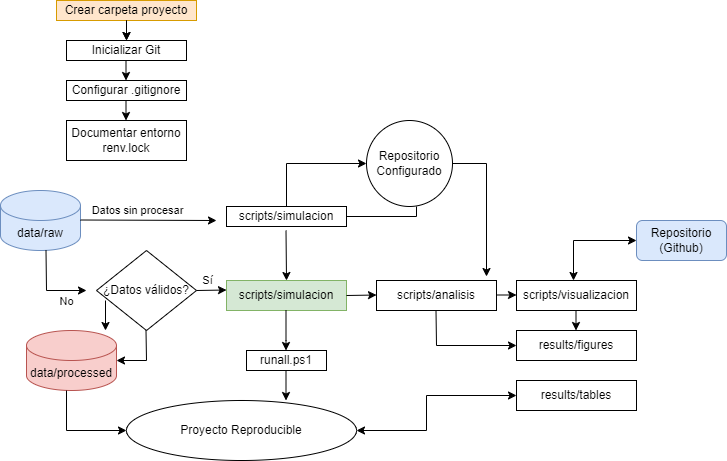

The diagram above was exported from draw.io. Its source (the exported page's mxGraphModel, read from the mxfile embedded in the PNG):
<mxGraphModel dx="872" dy="465" grid="1" gridSize="10" guides="1" tooltips="1" connect="1" arrows="1" fold="1" page="1" pageScale="1" pageWidth="827" pageHeight="1169" math="0" shadow="0">
  <root>
    <mxCell id="0" />
    <mxCell id="1" parent="0" />
    <mxCell id="YMni6RrNoNcG9ZUs58oP-1" parent="1" style="rounded=0;whiteSpace=wrap;html=1;fillColor=#ffe6cc;strokeColor=#d79b00;" value="Crear carpeta proyecto" vertex="1">
      <mxGeometry height="20" width="140" x="310" y="10" as="geometry" />
    </mxCell>
    <mxCell id="YMni6RrNoNcG9ZUs58oP-2" parent="1" style="rounded=0;whiteSpace=wrap;html=1;" value="Inicializar Git" vertex="1">
      <mxGeometry height="20" width="120" x="320" y="50" as="geometry" />
    </mxCell>
    <mxCell id="YMni6RrNoNcG9ZUs58oP-3" parent="1" style="rounded=0;whiteSpace=wrap;html=1;" value="Configurar .gitignore" vertex="1">
      <mxGeometry height="20" width="120" x="320" y="90" as="geometry" />
    </mxCell>
    <mxCell id="YMni6RrNoNcG9ZUs58oP-4" parent="1" style="rounded=0;whiteSpace=wrap;html=1;" value="Documentar entorno renv.lock" vertex="1">
      <mxGeometry height="40" width="120" x="320" y="130" as="geometry" />
    </mxCell>
    <mxCell id="YMni6RrNoNcG9ZUs58oP-5" parent="1" style="ellipse;whiteSpace=wrap;html=1;aspect=fixed;" value="Repositorio Configurado" vertex="1">
      <mxGeometry height="86" width="86" x="620" y="130" as="geometry" />
    </mxCell>
    <mxCell id="YMni6RrNoNcG9ZUs58oP-6" parent="1" style="rounded=0;whiteSpace=wrap;html=1;" value="runall.ps1" vertex="1">
      <mxGeometry height="20" width="80" x="500" y="360" as="geometry" />
    </mxCell>
    <mxCell id="YMni6RrNoNcG9ZUs58oP-7" parent="1" style="rounded=0;whiteSpace=wrap;html=1;" value="scripts/analisis" vertex="1">
      <mxGeometry height="30" width="120" x="630" y="290" as="geometry" />
    </mxCell>
    <mxCell id="YMni6RrNoNcG9ZUs58oP-8" parent="1" style="rounded=0;whiteSpace=wrap;html=1;" value="scripts/simulacion" vertex="1">
      <mxGeometry height="20" width="120" x="480" y="216" as="geometry" />
    </mxCell>
    <mxCell id="YMni6RrNoNcG9ZUs58oP-9" parent="1" style="rhombus;whiteSpace=wrap;html=1;" value="¿Datos válidos?" vertex="1">
      <mxGeometry height="80" width="100" x="350" y="260" as="geometry" />
    </mxCell>
    <mxCell id="YMni6RrNoNcG9ZUs58oP-24" edge="1" parent="1" style="endArrow=classic;html=1;rounded=0;" value="">
      <mxGeometry height="50" relative="1" width="50" as="geometry">
        <mxPoint x="380" y="30" as="sourcePoint" />
        <mxPoint x="380" y="50" as="targetPoint" />
      </mxGeometry>
    </mxCell>
    <mxCell id="YMni6RrNoNcG9ZUs58oP-26" edge="1" parent="1" style="endArrow=classic;html=1;rounded=0;" value="">
      <mxGeometry height="50" relative="1" width="50" as="geometry">
        <mxPoint x="380" y="30" as="sourcePoint" />
        <mxPoint x="380" y="50" as="targetPoint" />
      </mxGeometry>
    </mxCell>
    <mxCell id="YMni6RrNoNcG9ZUs58oP-27" edge="1" parent="1" style="endArrow=classic;html=1;rounded=0;" value="">
      <mxGeometry height="50" relative="1" width="50" as="geometry">
        <mxPoint x="379.5" y="70" as="sourcePoint" />
        <mxPoint x="379.5" y="90" as="targetPoint" />
      </mxGeometry>
    </mxCell>
    <mxCell id="YMni6RrNoNcG9ZUs58oP-29" edge="1" parent="1" style="endArrow=classic;html=1;rounded=0;" value="">
      <mxGeometry height="50" relative="1" width="50" as="geometry">
        <mxPoint x="379.5" y="110" as="sourcePoint" />
        <mxPoint x="379.5" y="130" as="targetPoint" />
      </mxGeometry>
    </mxCell>
    <mxCell id="YMni6RrNoNcG9ZUs58oP-30" parent="1" style="shape=cylinder3;whiteSpace=wrap;html=1;boundedLbl=1;backgroundOutline=1;size=15;fillColor=#dae8fc;strokeColor=#6c8ebf;" value="data/raw" vertex="1">
      <mxGeometry height="60" width="80" x="254" y="200" as="geometry" />
    </mxCell>
    <mxCell id="YMni6RrNoNcG9ZUs58oP-31" edge="1" parent="1" style="endArrow=classic;html=1;rounded=0;" value="">
      <mxGeometry height="50" relative="1" width="50" as="geometry">
        <mxPoint x="334" y="229.5" as="sourcePoint" />
        <mxPoint x="470" y="230" as="targetPoint" />
      </mxGeometry>
    </mxCell>
    <mxCell id="YMni6RrNoNcG9ZUs58oP-33" connectable="0" parent="YMni6RrNoNcG9ZUs58oP-31" style="edgeLabel;html=1;align=center;verticalAlign=middle;resizable=0;points=[];" value="Datos sin procesar" vertex="1">
      <mxGeometry relative="1" x="-0.2649" y="3" as="geometry">
        <mxPoint x="6" y="-7" as="offset" />
      </mxGeometry>
    </mxCell>
    <mxCell id="YMni6RrNoNcG9ZUs58oP-35" parent="1" style="shape=cylinder3;whiteSpace=wrap;html=1;boundedLbl=1;backgroundOutline=1;size=15;fillColor=#f8cecc;strokeColor=#b85450;" value="data/processed" vertex="1">
      <mxGeometry height="60" width="90" x="280" y="340" as="geometry" />
    </mxCell>
    <mxCell id="YMni6RrNoNcG9ZUs58oP-36" parent="1" style="rounded=0;whiteSpace=wrap;html=1;fillColor=#d5e8d4;strokeColor=#82b366;" value="scripts/simulacion" vertex="1">
      <mxGeometry height="30" width="120" x="480" y="290" as="geometry" />
    </mxCell>
    <mxCell id="YMni6RrNoNcG9ZUs58oP-37" edge="1" parent="1" source="YMni6RrNoNcG9ZUs58oP-9" style="endArrow=classic;html=1;rounded=0;exitX=1;exitY=0.5;exitDx=0;exitDy=0;" value="">
      <mxGeometry height="50" relative="1" width="50" as="geometry">
        <Array as="points">
          <mxPoint x="480" y="299.5" />
        </Array>
        <mxPoint x="460" y="299.5" as="sourcePoint" />
        <mxPoint x="480" y="299.5" as="targetPoint" />
      </mxGeometry>
    </mxCell>
    <mxCell id="YMni6RrNoNcG9ZUs58oP-38" connectable="0" parent="YMni6RrNoNcG9ZUs58oP-37" style="edgeLabel;html=1;align=center;verticalAlign=middle;resizable=0;points=[];" value="Sí" vertex="1">
      <mxGeometry relative="1" x="-0.0014" y="-1" as="geometry">
        <mxPoint x="-5" y="-11" as="offset" />
      </mxGeometry>
    </mxCell>
    <mxCell id="YMni6RrNoNcG9ZUs58oP-39" edge="1" parent="1" style="endArrow=classic;html=1;rounded=0;" value="">
      <mxGeometry height="50" relative="1" width="50" as="geometry">
        <Array as="points">
          <mxPoint x="539.5" y="350" />
        </Array>
        <mxPoint x="539.5" y="320" as="sourcePoint" />
        <mxPoint x="539.5" y="360" as="targetPoint" />
      </mxGeometry>
    </mxCell>
    <mxCell id="YMni6RrNoNcG9ZUs58oP-41" edge="1" parent="1" style="endArrow=classic;html=1;rounded=0;" value="">
      <mxGeometry height="50" relative="1" width="50" as="geometry">
        <mxPoint x="359" y="310" as="sourcePoint" />
        <mxPoint x="359" y="340" as="targetPoint" />
      </mxGeometry>
    </mxCell>
    <mxCell id="YMni6RrNoNcG9ZUs58oP-42" edge="1" parent="1" style="endArrow=classic;html=1;rounded=0;entryX=1;entryY=0.5;entryDx=0;entryDy=0;entryPerimeter=0;" target="YMni6RrNoNcG9ZUs58oP-35" value="">
      <mxGeometry height="50" relative="1" width="50" as="geometry">
        <Array as="points">
          <mxPoint x="400" y="370" />
        </Array>
        <mxPoint x="399.5" y="340" as="sourcePoint" />
        <mxPoint x="400" y="370" as="targetPoint" />
      </mxGeometry>
    </mxCell>
    <mxCell id="YMni6RrNoNcG9ZUs58oP-43" edge="1" parent="1" style="endArrow=classic;html=1;rounded=0;" value="">
      <mxGeometry height="50" relative="1" width="50" as="geometry">
        <Array as="points">
          <mxPoint x="300" y="300" />
        </Array>
        <mxPoint x="299.5" y="260" as="sourcePoint" />
        <mxPoint x="340" y="300" as="targetPoint" />
      </mxGeometry>
    </mxCell>
    <mxCell id="YMni6RrNoNcG9ZUs58oP-44" connectable="0" parent="YMni6RrNoNcG9ZUs58oP-43" style="edgeLabel;html=1;align=center;verticalAlign=middle;resizable=0;points=[];" value="No" vertex="1">
      <mxGeometry relative="1" x="0.45" y="-1" as="geometry">
        <mxPoint x="2" y="9" as="offset" />
      </mxGeometry>
    </mxCell>
    <mxCell id="YMni6RrNoNcG9ZUs58oP-45" edge="1" parent="1" style="endArrow=classic;html=1;rounded=0;" value="">
      <mxGeometry height="50" relative="1" width="50" as="geometry">
        <mxPoint x="539.5" y="240" as="sourcePoint" />
        <mxPoint x="540" y="290" as="targetPoint" />
      </mxGeometry>
    </mxCell>
    <mxCell id="YMni6RrNoNcG9ZUs58oP-47" edge="1" parent="1" style="endArrow=classic;html=1;rounded=0;entryX=0;entryY=0.5;entryDx=0;entryDy=0;" target="YMni6RrNoNcG9ZUs58oP-5" value="">
      <mxGeometry height="50" relative="1" width="50" as="geometry">
        <Array as="points">
          <mxPoint x="540" y="173" />
        </Array>
        <mxPoint x="540" y="216" as="sourcePoint" />
        <mxPoint x="540" y="170" as="targetPoint" />
      </mxGeometry>
    </mxCell>
    <mxCell id="YMni6RrNoNcG9ZUs58oP-48" edge="1" parent="1" source="YMni6RrNoNcG9ZUs58oP-8" style="endArrow=none;html=1;rounded=0;exitX=1;exitY=0.5;exitDx=0;exitDy=0;" value="">
      <mxGeometry height="50" relative="1" width="50" as="geometry">
        <Array as="points">
          <mxPoint x="670" y="226" />
        </Array>
        <mxPoint x="620" y="266" as="sourcePoint" />
        <mxPoint x="670" y="216" as="targetPoint" />
      </mxGeometry>
    </mxCell>
    <mxCell id="YMni6RrNoNcG9ZUs58oP-49" parent="1" style="ellipse;whiteSpace=wrap;html=1;" value="Proyecto Reproducible" vertex="1">
      <mxGeometry height="60" width="230" x="380" y="410" as="geometry" />
    </mxCell>
    <mxCell id="YMni6RrNoNcG9ZUs58oP-50" edge="1" parent="1" style="endArrow=classic;html=1;rounded=0;entryX=0;entryY=0.5;entryDx=0;entryDy=0;" target="YMni6RrNoNcG9ZUs58oP-49" value="">
      <mxGeometry height="50" relative="1" width="50" as="geometry">
        <Array as="points">
          <mxPoint x="320" y="440" />
        </Array>
        <mxPoint x="320" y="400" as="sourcePoint" />
        <mxPoint x="320" y="450" as="targetPoint" />
      </mxGeometry>
    </mxCell>
    <mxCell id="YMni6RrNoNcG9ZUs58oP-51" edge="1" parent="1" style="endArrow=classic;html=1;rounded=0;" value="">
      <mxGeometry height="50" relative="1" width="50" as="geometry">
        <mxPoint x="539.5" y="380" as="sourcePoint" />
        <mxPoint x="539.5" y="410" as="targetPoint" />
      </mxGeometry>
    </mxCell>
    <mxCell id="YMni6RrNoNcG9ZUs58oP-52" edge="1" parent="1" source="YMni6RrNoNcG9ZUs58oP-36" style="endArrow=classic;html=1;rounded=0;exitX=1;exitY=0.5;exitDx=0;exitDy=0;" value="">
      <mxGeometry height="50" relative="1" width="50" as="geometry">
        <mxPoint x="610" y="304.5" as="sourcePoint" />
        <mxPoint x="630" y="304.5" as="targetPoint" />
      </mxGeometry>
    </mxCell>
    <mxCell id="YMni6RrNoNcG9ZUs58oP-53" edge="1" parent="1" source="YMni6RrNoNcG9ZUs58oP-5" style="endArrow=classic;html=1;rounded=0;exitX=1;exitY=0.5;exitDx=0;exitDy=0;" value="">
      <mxGeometry height="50" relative="1" width="50" as="geometry">
        <Array as="points">
          <mxPoint x="740" y="173" />
        </Array>
        <mxPoint x="710" y="216" as="sourcePoint" />
        <mxPoint x="740" y="286" as="targetPoint" />
      </mxGeometry>
    </mxCell>
    <mxCell id="YMni6RrNoNcG9ZUs58oP-54" parent="1" style="rounded=0;whiteSpace=wrap;html=1;" value="scripts/visualizacion" vertex="1">
      <mxGeometry height="30" width="120" x="770" y="290" as="geometry" />
    </mxCell>
    <mxCell id="YMni6RrNoNcG9ZUs58oP-55" parent="1" style="rounded=0;whiteSpace=wrap;html=1;" value="results/figures" vertex="1">
      <mxGeometry height="30" width="120" x="770" y="340" as="geometry" />
    </mxCell>
    <mxCell id="YMni6RrNoNcG9ZUs58oP-56" parent="1" style="rounded=0;whiteSpace=wrap;html=1;" value="results/tables" vertex="1">
      <mxGeometry height="30" width="120" x="770" y="390" as="geometry" />
    </mxCell>
    <mxCell id="YMni6RrNoNcG9ZUs58oP-57" parent="1" style="rounded=1;whiteSpace=wrap;html=1;fillColor=#dae8fc;strokeColor=#6c8ebf;" value="Repositorio (Github)" vertex="1">
      <mxGeometry height="40" width="90" x="890" y="230" as="geometry" />
    </mxCell>
    <mxCell id="YMni6RrNoNcG9ZUs58oP-58" edge="1" parent="1" style="endArrow=classic;html=1;rounded=0;entryX=0;entryY=0.5;entryDx=0;entryDy=0;" target="YMni6RrNoNcG9ZUs58oP-55" value="">
      <mxGeometry height="50" relative="1" width="50" as="geometry">
        <Array as="points">
          <mxPoint x="690" y="355" />
        </Array>
        <mxPoint x="689.5" y="320" as="sourcePoint" />
        <mxPoint x="689.5" y="370" as="targetPoint" />
      </mxGeometry>
    </mxCell>
    <mxCell id="YMni6RrNoNcG9ZUs58oP-59" edge="1" parent="1" style="endArrow=classic;html=1;rounded=0;" value="">
      <mxGeometry height="50" relative="1" width="50" as="geometry">
        <mxPoint x="750" y="304.5" as="sourcePoint" />
        <mxPoint x="770" y="304.5" as="targetPoint" />
      </mxGeometry>
    </mxCell>
    <mxCell id="YMni6RrNoNcG9ZUs58oP-60" edge="1" parent="1" style="endArrow=classic;html=1;rounded=0;" value="">
      <mxGeometry height="50" relative="1" width="50" as="geometry">
        <mxPoint x="829.5" y="320" as="sourcePoint" />
        <mxPoint x="829.5" y="340" as="targetPoint" />
      </mxGeometry>
    </mxCell>
    <mxCell id="YMni6RrNoNcG9ZUs58oP-61" edge="1" parent="1" style="endArrow=classic;startArrow=classic;html=1;rounded=0;entryX=0;entryY=0.5;entryDx=0;entryDy=0;" target="YMni6RrNoNcG9ZUs58oP-56" value="">
      <mxGeometry height="50" relative="1" width="50" as="geometry">
        <Array as="points">
          <mxPoint x="680" y="440" />
          <mxPoint x="680" y="405" />
        </Array>
        <mxPoint x="610" y="440" as="sourcePoint" />
        <mxPoint x="660" y="390" as="targetPoint" />
      </mxGeometry>
    </mxCell>
    <mxCell id="YMni6RrNoNcG9ZUs58oP-62" edge="1" parent="1" style="endArrow=classic;startArrow=classic;html=1;rounded=0;entryX=0;entryY=0.5;entryDx=0;entryDy=0;" target="YMni6RrNoNcG9ZUs58oP-57" value="">
      <mxGeometry height="50" relative="1" width="50" as="geometry">
        <Array as="points">
          <mxPoint x="827" y="250" />
        </Array>
        <mxPoint x="827" y="290" as="sourcePoint" />
        <mxPoint x="877" y="240" as="targetPoint" />
      </mxGeometry>
    </mxCell>
  </root>
</mxGraphModel>